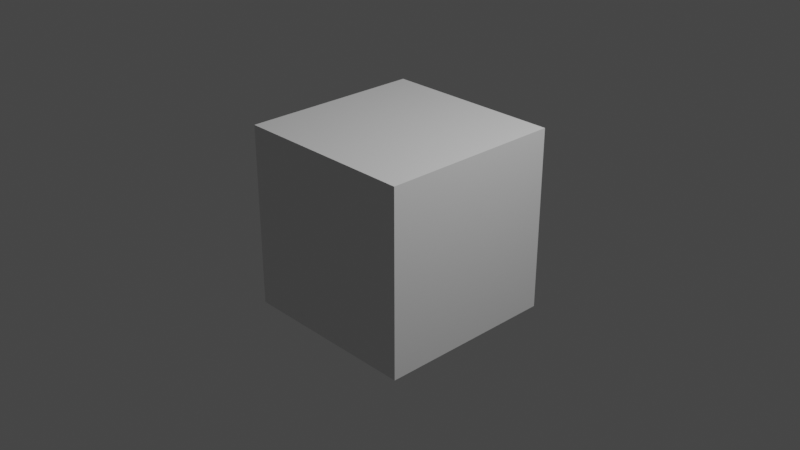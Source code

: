 # Source: task_2_texture_ajoke.blend  (saved by Blender 3.5.10; exported with 4.5.12 LTS)
import bpy
from mathutils import Matrix  # noqa: F401  (used for matrix-valued properties, if any)

bpy.ops.wm.read_factory_settings(use_empty=True)
scene = bpy.context.scene
scene.name = 'Scene'

# ---- collections
col_collection = bpy.data.collections.new('Collection'); scene.collection.children.link(col_collection)

# ---- materials (node trees are filled in below, after node groups)
mat_material = bpy.data.materials.new('Material')
mat_material.alpha_threshold = 0.0
mat_material.use_transparent_shadow = False
mat_material.roughness = 0.5
mat_material.line_color = (0.0, 0.0, 0.0, 1.0)

# ---- material node trees
mat_material.use_nodes = True; mat_material.node_tree.nodes.clear()
_N = mat_material.node_tree.nodes; _L = mat_material.node_tree.links
n0 = _N.new('ShaderNodeOutputMaterial'); n0.name = 'Material Output'; n0.location = (300, 300)
n1 = _N.new('ShaderNodeBsdfGlass'); n1.name = 'Glass BSDF'; n1.location = (-357, 180)
n1.width = 132
n1.distribution = 'BECKMANN'
n1.inputs[2].default_value = 1.45
n2 = _N.new('ShaderNodeShaderToRGB'); n2.name = 'Shader to RGB'; n2.location = (-207, 317)
n3 = _N.new('ShaderNodeBsdfPrincipled'); n3.name = 'Principled BSDF'; n3.location = (10, 300)
n3.distribution = 'GGX'
n3.subsurface_method = 'RANDOM_WALK_SKIN'
n3.inputs[3].default_value = 1.45
n3.inputs[27].default_value = (0.0, 0.0, 0.0, 1.0)
n3.inputs[28].default_value = 1.0
_L.new(n3.outputs[0], n0.inputs[0])
_L.new(n1.outputs[0], n2.inputs[0])
_L.new(n2.outputs[0], n3.inputs[0])
n0.is_active_output = True

# ---- world
world_world = bpy.data.worlds.new('World'); scene.world = world_world
world_world.use_nodes = True; world_world.node_tree.nodes.clear()
_N = world_world.node_tree.nodes; _L = world_world.node_tree.links
n0 = _N.new('ShaderNodeOutputWorld'); n0.name = 'World Output'; n0.location = (300, 300)
n1 = _N.new('ShaderNodeBackground'); n1.name = 'Background'; n1.location = (10, 300)
n1.inputs[0].default_value = (0.05088, 0.05088, 0.05088, 1.0)
_L.new(n1.outputs[0], n0.inputs[0])
n0.is_active_output = True
world_world.color = (0.05088, 0.05088, 0.05088)
world_world.use_sun_shadow = False
world_world.sun_shadow_jitter_overblur = 0.0

# ---- cameras
cam_camera = bpy.data.cameras.new('Camera')
cam_camera.clip_end = 100.0
cam_camera.ortho_scale = 7.314

# ---- lights
light_light = bpy.data.lights.new('Light', 'POINT')
light_light.transmission_factor = 0.0
light_light.energy = 1000.0
light_light.shadow_soft_size = 0.1
light_light.shadow_maximum_resolution = 0.006
light_light.use_absolute_resolution = True

# ---- meshes
me_cube = bpy.data.meshes.new('Cube')
me_cube.from_pydata([(1.0, 1.0, 1.0), (1.0, 1.0, -1.0), (1.0, -1.0, 1.0), (1.0, -1.0, -1.0), (-1.0, 1.0, 1.0), (-1.0, 1.0, -1.0), (-1.0, -1.0, 1.0), (-1.0, -1.0, -1.0)], [], [(0, 4, 6, 2), (3, 2, 6, 7), (7, 6, 4, 5), (5, 1, 3, 7), (1, 0, 2, 3), (5, 4, 0, 1)])
_uv = me_cube.uv_layers.new(name='UVMap')
_uv.uv.foreach_set('vector', [0.625, 0.5, 0.875, 0.5, 0.875, 0.75, 0.625, 0.75, 0.375, 0.75, 0.625, 0.75, 0.625, 1.0, 0.375, 1.0, 0.375, 0.0, 0.625, 0.0, 0.625, 0.25, 0.375, 0.25, 0.125, 0.5, 0.375, 0.5, 0.375, 0.75, 0.125, 0.75, 0.375, 0.5, 0.625, 0.5, 0.625, 0.75, 0.375, 0.75, 0.375, 0.25, 0.625, 0.25, 0.625, 0.5, 0.375, 0.5])
me_cube.materials.append(mat_material)
me_cube.use_mirror_vertex_groups = False
me_cube.update()

# ---- objects
ob_cube = bpy.data.objects.new('Cube', me_cube)
ob_light = bpy.data.objects.new('Light', light_light)
ob_camera = bpy.data.objects.new('Camera', cam_camera)

# ---- transforms, parenting, visibility, modifiers, constraints
ob_cube.location = (0.0, 0.0, 0.0)
ob_cube.lock_rotations_4d = False
ob_cube.empty_display_type = 'ARROWS'
ob_cube.lineart.crease_threshold = 0.0
ob_light.location = (4.076, 1.005, 5.904)
ob_light.rotation_euler = (0.6503, 0.05522, 1.866)
ob_light.lock_rotations_4d = False
ob_light.empty_display_type = 'ARROWS'
ob_light.color = (0.0, 0.0, 0.0, 0.0)
ob_light.lineart.crease_threshold = 0.0
ob_camera.location = (7.359, -6.926, 4.958)
ob_camera.rotation_euler = (1.109, 0.0, 0.8149)
ob_camera.lock_rotations_4d = False
ob_camera.empty_display_type = 'ARROWS'
ob_camera.color = (0.0, 0.0, 0.0, 0.0)
ob_camera.display_type = 'WIRE'
ob_camera.lineart.crease_threshold = 0.0

# ---- collection membership
col_collection.objects.link(ob_cube)
col_collection.objects.link(ob_light)
col_collection.objects.link(ob_camera)

# ---- scene / render settings (as saved in the file)
scene.camera = ob_camera
scene.frame_start = 1; scene.frame_end = 250; scene.frame_set(1)
scene.render.engine = 'BLENDER_EEVEE_NEXT'
scene.cycles.sampling_pattern = 'TABULATED_SOBOL'
scene.view_settings.view_transform = 'Filmic'
bpy.context.view_layer.update()
